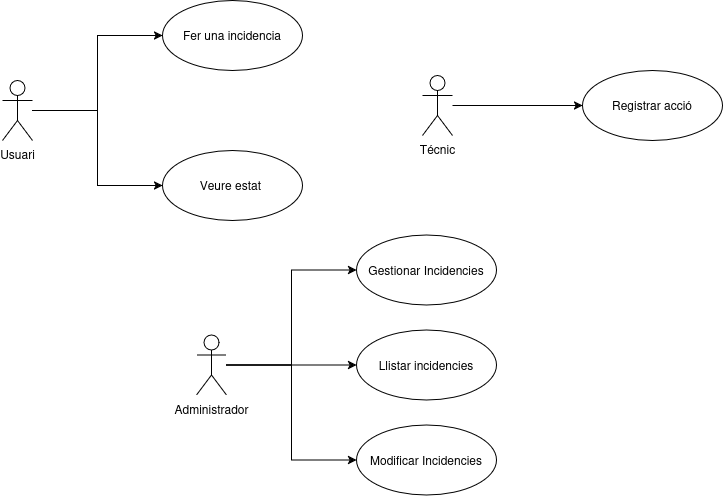

The diagram above was exported from draw.io. Its source (the exported page's mxGraphModel, read from the mxfile embedded in the PNG):
<mxGraphModel dx="2247" dy="1325" grid="1" gridSize="10" guides="1" tooltips="1" connect="1" arrows="1" fold="1" page="1" pageScale="1" pageWidth="827" pageHeight="1169" math="0" shadow="0">
  <root>
    <mxCell id="0" />
    <mxCell id="1" parent="0" />
    <mxCell id="AezTL9c1_w5ndor4EHbJ-12" edge="1" parent="1" source="AezTL9c1_w5ndor4EHbJ-2" style="edgeStyle=orthogonalEdgeStyle;rounded=0;orthogonalLoop=1;jettySize=auto;html=1;entryX=0;entryY=0.5;entryDx=0;entryDy=0;" target="AezTL9c1_w5ndor4EHbJ-7">
      <mxGeometry relative="1" as="geometry" />
    </mxCell>
    <mxCell id="AezTL9c1_w5ndor4EHbJ-20" edge="1" parent="1" source="AezTL9c1_w5ndor4EHbJ-2" style="edgeStyle=orthogonalEdgeStyle;rounded=0;orthogonalLoop=1;jettySize=auto;html=1;entryX=0;entryY=0.5;entryDx=0;entryDy=0;" target="AezTL9c1_w5ndor4EHbJ-17">
      <mxGeometry relative="1" as="geometry" />
    </mxCell>
    <mxCell id="AezTL9c1_w5ndor4EHbJ-2" parent="1" style="shape=umlActor;verticalLabelPosition=bottom;verticalAlign=top;html=1;" value="&lt;div&gt;Usuari&lt;/div&gt;" vertex="1">
      <mxGeometry height="60" width="30" x="70" y="170" as="geometry" />
    </mxCell>
    <mxCell id="AezTL9c1_w5ndor4EHbJ-10" edge="1" parent="1" source="AezTL9c1_w5ndor4EHbJ-3" style="edgeStyle=orthogonalEdgeStyle;rounded=0;orthogonalLoop=1;jettySize=auto;html=1;entryX=0;entryY=0.5;entryDx=0;entryDy=0;" target="AezTL9c1_w5ndor4EHbJ-18">
      <mxGeometry relative="1" as="geometry">
        <mxPoint x="554" y="454.5" as="targetPoint" />
      </mxGeometry>
    </mxCell>
    <mxCell id="AezTL9c1_w5ndor4EHbJ-19" edge="1" parent="1" source="AezTL9c1_w5ndor4EHbJ-3" style="edgeStyle=orthogonalEdgeStyle;rounded=0;orthogonalLoop=1;jettySize=auto;html=1;entryX=0;entryY=0.5;entryDx=0;entryDy=0;" target="AezTL9c1_w5ndor4EHbJ-13">
      <mxGeometry relative="1" as="geometry" />
    </mxCell>
    <mxCell id="AezTL9c1_w5ndor4EHbJ-22" edge="1" parent="1" source="AezTL9c1_w5ndor4EHbJ-3" style="edgeStyle=orthogonalEdgeStyle;rounded=0;orthogonalLoop=1;jettySize=auto;html=1;entryX=0;entryY=0.5;entryDx=0;entryDy=0;" target="AezTL9c1_w5ndor4EHbJ-21">
      <mxGeometry relative="1" as="geometry" />
    </mxCell>
    <mxCell id="AezTL9c1_w5ndor4EHbJ-3" parent="1" style="shape=umlActor;verticalLabelPosition=bottom;verticalAlign=top;html=1;" value="Administrador" vertex="1">
      <mxGeometry height="60" width="30" x="264" y="424.5" as="geometry" />
    </mxCell>
    <mxCell id="AezTL9c1_w5ndor4EHbJ-11" edge="1" parent="1" source="AezTL9c1_w5ndor4EHbJ-4" style="edgeStyle=orthogonalEdgeStyle;rounded=0;orthogonalLoop=1;jettySize=auto;html=1;entryX=0;entryY=0.5;entryDx=0;entryDy=0;" target="AezTL9c1_w5ndor4EHbJ-8">
      <mxGeometry relative="1" as="geometry" />
    </mxCell>
    <mxCell id="AezTL9c1_w5ndor4EHbJ-4" parent="1" style="shape=umlActor;verticalLabelPosition=bottom;verticalAlign=top;html=1;" value="Técnic" vertex="1">
      <mxGeometry height="60" width="30" x="490" y="165" as="geometry" />
    </mxCell>
    <mxCell id="AezTL9c1_w5ndor4EHbJ-7" parent="1" style="ellipse;whiteSpace=wrap;html=1;" value="Fer una incidencia" vertex="1">
      <mxGeometry height="70" width="140" x="230" y="90" as="geometry" />
    </mxCell>
    <mxCell id="AezTL9c1_w5ndor4EHbJ-8" parent="1" style="ellipse;whiteSpace=wrap;html=1;" value="Registrar acció" vertex="1">
      <mxGeometry height="70" width="140" x="650" y="160" as="geometry" />
    </mxCell>
    <mxCell id="AezTL9c1_w5ndor4EHbJ-13" parent="1" style="ellipse;whiteSpace=wrap;html=1;" value="Modificar Incidencies" vertex="1">
      <mxGeometry height="70" width="140" x="424" y="514.5" as="geometry" />
    </mxCell>
    <mxCell id="AezTL9c1_w5ndor4EHbJ-17" parent="1" style="ellipse;whiteSpace=wrap;html=1;" value="Veure estat&amp;nbsp;" vertex="1">
      <mxGeometry height="70" width="140" x="230" y="240" as="geometry" />
    </mxCell>
    <mxCell id="AezTL9c1_w5ndor4EHbJ-18" parent="1" style="ellipse;whiteSpace=wrap;html=1;" value="Llistar incidencies" vertex="1">
      <mxGeometry height="70" width="140" x="424" y="419.5" as="geometry" />
    </mxCell>
    <mxCell id="AezTL9c1_w5ndor4EHbJ-21" parent="1" style="ellipse;whiteSpace=wrap;html=1;" value="Gestionar Incidencies" vertex="1">
      <mxGeometry height="70" width="140" x="424" y="324.5" as="geometry" />
    </mxCell>
  </root>
</mxGraphModel>